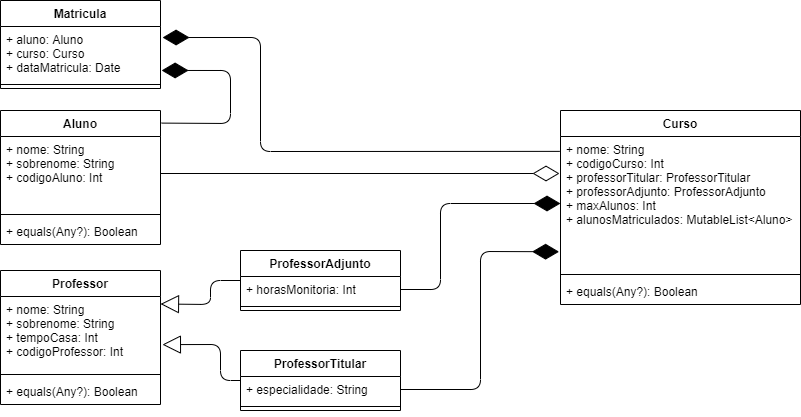

The diagram above was exported from draw.io. Its source (the exported page's mxGraphModel, read from the mxfile embedded in the PNG):
<mxGraphModel dx="2048" dy="1851" grid="1" gridSize="10" guides="1" tooltips="1" connect="1" arrows="1" fold="1" page="1" pageScale="1" pageWidth="827" pageHeight="1169" math="0" shadow="0">
  <root>
    <mxCell id="0" />
    <mxCell id="1" parent="0" />
    <mxCell id="6NqTUDe6gUxeEQi10iVj-20" value="" style="endArrow=block;endSize=16;endFill=0;html=1;exitX=0;exitY=0.5;exitDx=0;exitDy=0;entryX=1.012;entryY=0.65;entryDx=0;entryDy=0;entryPerimeter=0;" edge="1" parent="1" source="6NqTUDe6gUxeEQi10iVj-13" target="6NqTUDe6gUxeEQi10iVj-10">
      <mxGeometry width="160" relative="1" as="geometry">
        <mxPoint x="-680" y="470" as="sourcePoint" />
        <mxPoint x="-520" y="470" as="targetPoint" />
        <Array as="points">
          <mxPoint x="-600" y="280" />
          <mxPoint x="-600" y="244" />
        </Array>
      </mxGeometry>
    </mxCell>
    <mxCell id="6NqTUDe6gUxeEQi10iVj-21" value="" style="endArrow=block;endSize=16;endFill=0;html=1;exitX=0;exitY=0.5;exitDx=0;exitDy=0;entryX=1;entryY=0.25;entryDx=0;entryDy=0;" edge="1" parent="1" source="6NqTUDe6gUxeEQi10iVj-17" target="6NqTUDe6gUxeEQi10iVj-9">
      <mxGeometry width="160" relative="1" as="geometry">
        <mxPoint x="-620" y="470" as="sourcePoint" />
        <mxPoint x="-580" y="410.006" as="targetPoint" />
        <Array as="points">
          <mxPoint x="-610" y="180" />
          <mxPoint x="-610" y="204" />
        </Array>
      </mxGeometry>
    </mxCell>
    <mxCell id="6NqTUDe6gUxeEQi10iVj-23" value="" style="endArrow=diamondThin;endFill=1;endSize=24;html=1;exitX=1;exitY=0.5;exitDx=0;exitDy=0;entryX=-0.006;entryY=0.86;entryDx=0;entryDy=0;entryPerimeter=0;" edge="1" parent="1" source="6NqTUDe6gUxeEQi10iVj-14" target="6NqTUDe6gUxeEQi10iVj-6">
      <mxGeometry width="160" relative="1" as="geometry">
        <mxPoint x="-366" y="290" as="sourcePoint" />
        <mxPoint x="-206" y="290" as="targetPoint" />
        <Array as="points">
          <mxPoint x="-340" y="289" />
          <mxPoint x="-340" y="151" />
        </Array>
      </mxGeometry>
    </mxCell>
    <mxCell id="6NqTUDe6gUxeEQi10iVj-24" value="" style="endArrow=diamondThin;endFill=1;endSize=24;html=1;exitX=1;exitY=0.5;exitDx=0;exitDy=0;entryX=0;entryY=0.5;entryDx=0;entryDy=0;" edge="1" parent="1" source="6NqTUDe6gUxeEQi10iVj-18" target="6NqTUDe6gUxeEQi10iVj-6">
      <mxGeometry width="160" relative="1" as="geometry">
        <mxPoint x="-420" y="68" as="sourcePoint" />
        <mxPoint x="-290" y="80" as="targetPoint" />
        <Array as="points">
          <mxPoint x="-380" y="189" />
          <mxPoint x="-380" y="103" />
        </Array>
      </mxGeometry>
    </mxCell>
    <mxCell id="6NqTUDe6gUxeEQi10iVj-9" value="Professor&#10;" style="swimlane;fontStyle=1;align=center;verticalAlign=top;childLayout=stackLayout;horizontal=1;startSize=26;horizontalStack=0;resizeParent=1;resizeParentMax=0;resizeLast=0;collapsible=1;marginBottom=0;" vertex="1" parent="1">
      <mxGeometry x="-820" y="170" width="160" height="134" as="geometry" />
    </mxCell>
    <mxCell id="6NqTUDe6gUxeEQi10iVj-10" value="+ nome: String&#10;+ sobrenome: String&#10;+ tempoCasa: Int&#10;+ codigoProfessor: Int" style="text;strokeColor=none;fillColor=none;align=left;verticalAlign=top;spacingLeft=4;spacingRight=4;overflow=hidden;rotatable=0;points=[[0,0.5],[1,0.5]];portConstraint=eastwest;" vertex="1" parent="6NqTUDe6gUxeEQi10iVj-9">
      <mxGeometry y="26" width="160" height="74" as="geometry" />
    </mxCell>
    <mxCell id="6NqTUDe6gUxeEQi10iVj-11" value="" style="line;strokeWidth=1;fillColor=none;align=left;verticalAlign=middle;spacingTop=-1;spacingLeft=3;spacingRight=3;rotatable=0;labelPosition=right;points=[];portConstraint=eastwest;" vertex="1" parent="6NqTUDe6gUxeEQi10iVj-9">
      <mxGeometry y="100" width="160" height="8" as="geometry" />
    </mxCell>
    <mxCell id="6NqTUDe6gUxeEQi10iVj-12" value="+ equals(Any?): Boolean" style="text;strokeColor=none;fillColor=none;align=left;verticalAlign=top;spacingLeft=4;spacingRight=4;overflow=hidden;rotatable=0;points=[[0,0.5],[1,0.5]];portConstraint=eastwest;" vertex="1" parent="6NqTUDe6gUxeEQi10iVj-9">
      <mxGeometry y="108" width="160" height="26" as="geometry" />
    </mxCell>
    <mxCell id="6NqTUDe6gUxeEQi10iVj-17" value="ProfessorAdjunto" style="swimlane;fontStyle=1;align=center;verticalAlign=top;childLayout=stackLayout;horizontal=1;startSize=26;horizontalStack=0;resizeParent=1;resizeParentMax=0;resizeLast=0;collapsible=1;marginBottom=0;" vertex="1" parent="1">
      <mxGeometry x="-580" y="150" width="160" height="60" as="geometry" />
    </mxCell>
    <mxCell id="6NqTUDe6gUxeEQi10iVj-18" value="+ horasMonitoria: Int&#10;" style="text;strokeColor=none;fillColor=none;align=left;verticalAlign=top;spacingLeft=4;spacingRight=4;overflow=hidden;rotatable=0;points=[[0,0.5],[1,0.5]];portConstraint=eastwest;" vertex="1" parent="6NqTUDe6gUxeEQi10iVj-17">
      <mxGeometry y="26" width="160" height="26" as="geometry" />
    </mxCell>
    <mxCell id="6NqTUDe6gUxeEQi10iVj-19" value="" style="line;strokeWidth=1;fillColor=none;align=left;verticalAlign=middle;spacingTop=-1;spacingLeft=3;spacingRight=3;rotatable=0;labelPosition=right;points=[];portConstraint=eastwest;" vertex="1" parent="6NqTUDe6gUxeEQi10iVj-17">
      <mxGeometry y="52" width="160" height="8" as="geometry" />
    </mxCell>
    <mxCell id="6NqTUDe6gUxeEQi10iVj-13" value="ProfessorTitular&#10;" style="swimlane;fontStyle=1;align=center;verticalAlign=top;childLayout=stackLayout;horizontal=1;startSize=26;horizontalStack=0;resizeParent=1;resizeParentMax=0;resizeLast=0;collapsible=1;marginBottom=0;" vertex="1" parent="1">
      <mxGeometry x="-580" y="250" width="160" height="60" as="geometry" />
    </mxCell>
    <mxCell id="6NqTUDe6gUxeEQi10iVj-14" value="+ especialidade: String&#10;" style="text;strokeColor=none;fillColor=none;align=left;verticalAlign=top;spacingLeft=4;spacingRight=4;overflow=hidden;rotatable=0;points=[[0,0.5],[1,0.5]];portConstraint=eastwest;" vertex="1" parent="6NqTUDe6gUxeEQi10iVj-13">
      <mxGeometry y="26" width="160" height="26" as="geometry" />
    </mxCell>
    <mxCell id="6NqTUDe6gUxeEQi10iVj-15" value="" style="line;strokeWidth=1;fillColor=none;align=left;verticalAlign=middle;spacingTop=-1;spacingLeft=3;spacingRight=3;rotatable=0;labelPosition=right;points=[];portConstraint=eastwest;" vertex="1" parent="6NqTUDe6gUxeEQi10iVj-13">
      <mxGeometry y="52" width="160" height="8" as="geometry" />
    </mxCell>
    <mxCell id="6NqTUDe6gUxeEQi10iVj-1" value="Aluno&#10;" style="swimlane;fontStyle=1;align=center;verticalAlign=top;childLayout=stackLayout;horizontal=1;startSize=26;horizontalStack=0;resizeParent=1;resizeParentMax=0;resizeLast=0;collapsible=1;marginBottom=0;" vertex="1" parent="1">
      <mxGeometry x="-820" y="10" width="160" height="134" as="geometry">
        <mxRectangle x="140" y="220" width="70" height="26" as="alternateBounds" />
      </mxGeometry>
    </mxCell>
    <mxCell id="6NqTUDe6gUxeEQi10iVj-2" value="+ nome: String&#10;+ sobrenome: String&#10;+ codigoAluno: Int" style="text;strokeColor=none;fillColor=none;align=left;verticalAlign=top;spacingLeft=4;spacingRight=4;overflow=hidden;rotatable=0;points=[[0,0.5],[1,0.5]];portConstraint=eastwest;" vertex="1" parent="6NqTUDe6gUxeEQi10iVj-1">
      <mxGeometry y="26" width="160" height="74" as="geometry" />
    </mxCell>
    <mxCell id="6NqTUDe6gUxeEQi10iVj-3" value="" style="line;strokeWidth=1;fillColor=none;align=left;verticalAlign=middle;spacingTop=-1;spacingLeft=3;spacingRight=3;rotatable=0;labelPosition=right;points=[];portConstraint=eastwest;" vertex="1" parent="6NqTUDe6gUxeEQi10iVj-1">
      <mxGeometry y="100" width="160" height="8" as="geometry" />
    </mxCell>
    <mxCell id="6NqTUDe6gUxeEQi10iVj-4" value="+ equals(Any?): Boolean" style="text;strokeColor=none;fillColor=none;align=left;verticalAlign=top;spacingLeft=4;spacingRight=4;overflow=hidden;rotatable=0;points=[[0,0.5],[1,0.5]];portConstraint=eastwest;" vertex="1" parent="6NqTUDe6gUxeEQi10iVj-1">
      <mxGeometry y="108" width="160" height="26" as="geometry" />
    </mxCell>
    <mxCell id="6NqTUDe6gUxeEQi10iVj-5" value="Curso" style="swimlane;fontStyle=1;align=center;verticalAlign=top;childLayout=stackLayout;horizontal=1;startSize=26;horizontalStack=0;resizeParent=1;resizeParentMax=0;resizeLast=0;collapsible=1;marginBottom=0;" vertex="1" parent="1">
      <mxGeometry x="-260" y="10" width="240" height="194" as="geometry" />
    </mxCell>
    <mxCell id="6NqTUDe6gUxeEQi10iVj-6" value="+ nome: String&#10;+ codigoCurso: Int&#10;+ professorTitular: ProfessorTitular&#10;+ professorAdjunto: ProfessorAdjunto&#10;+ maxAlunos: Int&#10;+ alunosMatriculados: MutableList&lt;Aluno&gt;&#10;" style="text;strokeColor=none;fillColor=none;align=left;verticalAlign=top;spacingLeft=4;spacingRight=4;overflow=hidden;rotatable=0;points=[[0,0.5],[1,0.5]];portConstraint=eastwest;" vertex="1" parent="6NqTUDe6gUxeEQi10iVj-5">
      <mxGeometry y="26" width="240" height="134" as="geometry" />
    </mxCell>
    <mxCell id="6NqTUDe6gUxeEQi10iVj-7" value="" style="line;strokeWidth=1;fillColor=none;align=left;verticalAlign=middle;spacingTop=-1;spacingLeft=3;spacingRight=3;rotatable=0;labelPosition=right;points=[];portConstraint=eastwest;" vertex="1" parent="6NqTUDe6gUxeEQi10iVj-5">
      <mxGeometry y="160" width="240" height="8" as="geometry" />
    </mxCell>
    <mxCell id="6NqTUDe6gUxeEQi10iVj-8" value="+ equals(Any?): Boolean" style="text;strokeColor=none;fillColor=none;align=left;verticalAlign=top;spacingLeft=4;spacingRight=4;overflow=hidden;rotatable=0;points=[[0,0.5],[1,0.5]];portConstraint=eastwest;" vertex="1" parent="6NqTUDe6gUxeEQi10iVj-5">
      <mxGeometry y="168" width="240" height="26" as="geometry" />
    </mxCell>
    <mxCell id="6NqTUDe6gUxeEQi10iVj-26" value="Matricula&#10;" style="swimlane;fontStyle=1;align=center;verticalAlign=top;childLayout=stackLayout;horizontal=1;startSize=26;horizontalStack=0;resizeParent=1;resizeParentMax=0;resizeLast=0;collapsible=1;marginBottom=0;" vertex="1" parent="1">
      <mxGeometry x="-820" y="-100" width="160" height="88" as="geometry" />
    </mxCell>
    <mxCell id="6NqTUDe6gUxeEQi10iVj-27" value="+ aluno: Aluno&#10;+ curso: Curso&#10;+ dataMatricula: Date&#10;" style="text;strokeColor=none;fillColor=none;align=left;verticalAlign=top;spacingLeft=4;spacingRight=4;overflow=hidden;rotatable=0;points=[[0,0.5],[1,0.5]];portConstraint=eastwest;" vertex="1" parent="6NqTUDe6gUxeEQi10iVj-26">
      <mxGeometry y="26" width="160" height="54" as="geometry" />
    </mxCell>
    <mxCell id="6NqTUDe6gUxeEQi10iVj-28" value="" style="line;strokeWidth=1;fillColor=none;align=left;verticalAlign=middle;spacingTop=-1;spacingLeft=3;spacingRight=3;rotatable=0;labelPosition=right;points=[];portConstraint=eastwest;" vertex="1" parent="6NqTUDe6gUxeEQi10iVj-26">
      <mxGeometry y="80" width="160" height="8" as="geometry" />
    </mxCell>
    <mxCell id="6NqTUDe6gUxeEQi10iVj-30" value="" style="endArrow=diamondThin;endFill=1;endSize=24;html=1;entryX=1.007;entryY=0.814;entryDx=0;entryDy=0;entryPerimeter=0;exitX=1.007;exitY=0.094;exitDx=0;exitDy=0;exitPerimeter=0;" edge="1" parent="1" source="6NqTUDe6gUxeEQi10iVj-1" target="6NqTUDe6gUxeEQi10iVj-27">
      <mxGeometry width="160" relative="1" as="geometry">
        <mxPoint x="-540" y="40" as="sourcePoint" />
        <mxPoint x="-640" y="-66" as="targetPoint" />
        <Array as="points">
          <mxPoint x="-590" y="23" />
          <mxPoint x="-590" y="-30" />
        </Array>
      </mxGeometry>
    </mxCell>
    <mxCell id="6NqTUDe6gUxeEQi10iVj-31" value="" style="endArrow=diamondThin;endFill=1;endSize=24;html=1;exitX=-0.003;exitY=0.111;exitDx=0;exitDy=0;exitPerimeter=0;entryX=1.013;entryY=0.204;entryDx=0;entryDy=0;entryPerimeter=0;" edge="1" parent="1" source="6NqTUDe6gUxeEQi10iVj-6" target="6NqTUDe6gUxeEQi10iVj-27">
      <mxGeometry width="160" relative="1" as="geometry">
        <mxPoint x="-320" y="30" as="sourcePoint" />
        <mxPoint x="-610" y="-66" as="targetPoint" />
        <Array as="points">
          <mxPoint x="-560" y="51" />
          <mxPoint x="-560" y="-63" />
        </Array>
      </mxGeometry>
    </mxCell>
    <mxCell id="6NqTUDe6gUxeEQi10iVj-32" value="" style="endArrow=diamondThin;endFill=0;endSize=24;html=1;" edge="1" parent="1">
      <mxGeometry width="160" relative="1" as="geometry">
        <mxPoint x="-660" y="73" as="sourcePoint" />
        <mxPoint x="-261" y="73" as="targetPoint" />
      </mxGeometry>
    </mxCell>
  </root>
</mxGraphModel>